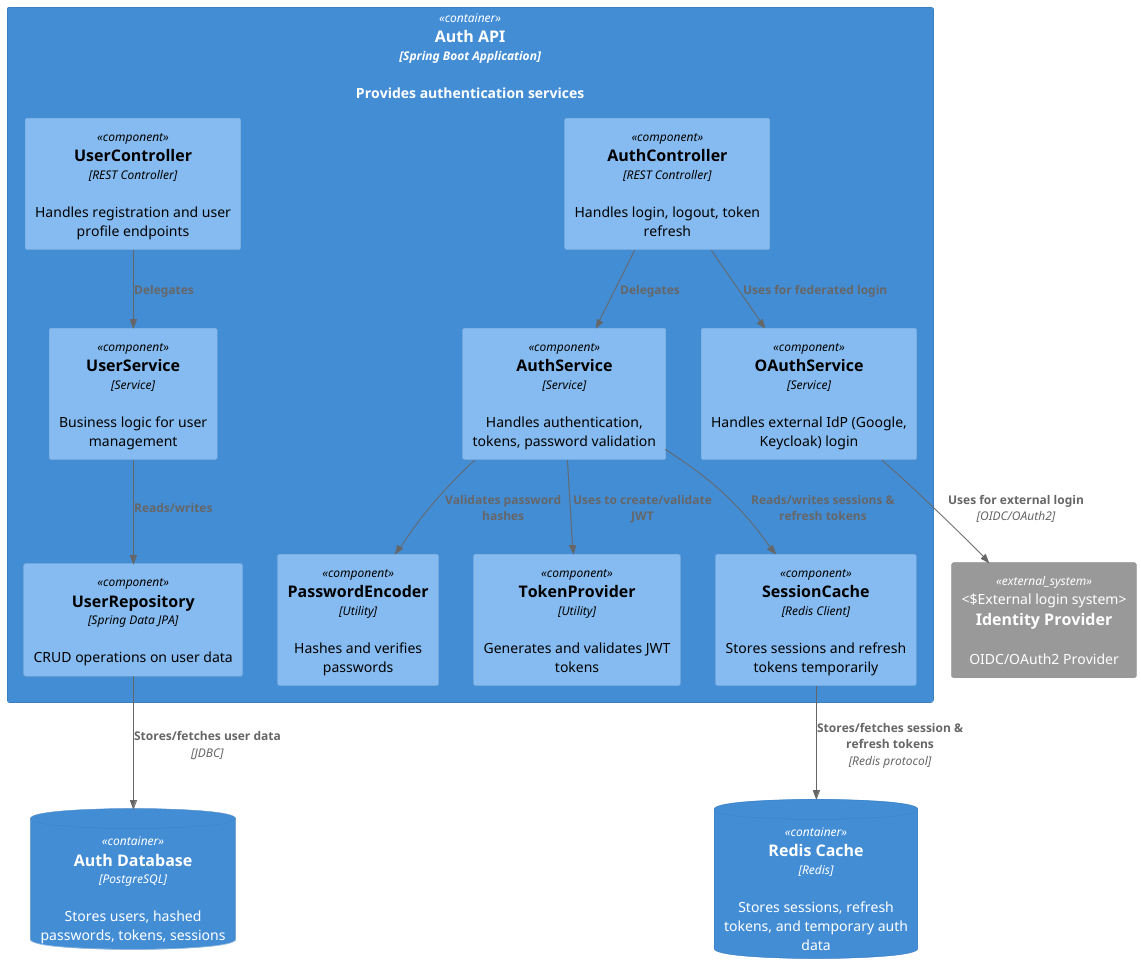

The diagram above was rendered by PlantUML. Its source (embedded in the PNG):
@startuml
!include https://raw.githubusercontent.com/plantuml-stdlib/C4-PlantUML/master/C4_Component.puml

Container(authApi, "Auth API", "Spring Boot Application", "Provides authentication services") {
    Component(userController, "UserController", "REST Controller", "Handles registration and user profile endpoints")
    Component(authController, "AuthController", "REST Controller", "Handles login, logout, token refresh")
    Component(userService, "UserService", "Service", "Business logic for user management")
    Component(authService, "AuthService", "Service", "Handles authentication, tokens, password validation")
    Component(oauthService, "OAuthService", "Service", "Handles external IdP (Google, Keycloak) login")
    Component(userRepository, "UserRepository", "Spring Data JPA", "CRUD operations on user data")
    Component(tokenProvider, "TokenProvider", "Utility", "Generates and validates JWT tokens")
    Component(passwordEncoder, "PasswordEncoder", "Utility", "Hashes and verifies passwords")
    Component(sessionCache, "SessionCache", "Redis Client", "Stores sessions and refresh tokens temporarily")
}

ContainerDb(authDb, "Auth Database", "PostgreSQL", "Stores users, hashed passwords, tokens, sessions")
ContainerDb(authRedis, "Redis Cache", "Redis", "Stores sessions, refresh tokens, and temporary auth data")

System_Ext(authProvider, "Identity Provider", "OIDC/OAuth2 Provider", "External login system")

Rel(userController, userService, "Delegates")
Rel(authController, authService, "Delegates")
Rel(authController, oauthService, "Uses for federated login")
Rel(userService, userRepository, "Reads/writes")
Rel(authService, tokenProvider, "Uses to create/validate JWT")
Rel(authService, passwordEncoder, "Validates password hashes")
Rel(authService, sessionCache, "Reads/writes sessions & refresh tokens")
Rel(oauthService, authProvider, "Uses for external login", "OIDC/OAuth2")
Rel(userRepository, authDb, "Stores/fetches user data", "JDBC")
Rel(sessionCache, authRedis, "Stores/fetches session & refresh tokens", "Redis protocol")

@enduml